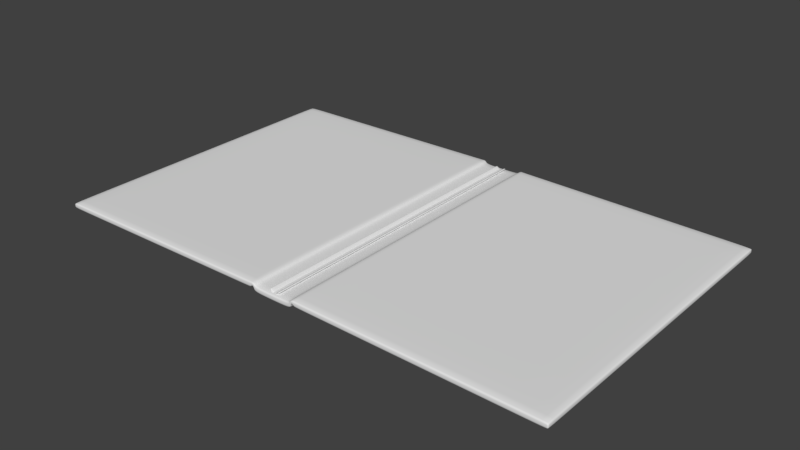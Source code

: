 # Source: page.blend  (saved by Blender 2.78.0; exported with 4.5.12 LTS)
import bpy
from mathutils import Matrix  # noqa: F401  (used for matrix-valued properties, if any)

bpy.ops.wm.read_factory_settings(use_empty=True)
scene = bpy.context.scene
scene.name = 'Scene'

# ---- collections
col_collection_1 = bpy.data.collections.new('Collection 1'); scene.collection.children.link(col_collection_1)
col_collection_2 = bpy.data.collections.new('Collection 2'); scene.collection.children.link(col_collection_2)
col_collection_6 = bpy.data.collections.new('Collection 6'); scene.collection.children.link(col_collection_6)
col_collection_6.hide_render = True
col_collection_6.hide_viewport = True
col_collection_11 = bpy.data.collections.new('Collection 11'); scene.collection.children.link(col_collection_11)

# ---- world
world_world = bpy.data.worlds.new('World'); scene.world = world_world
world_world.color = (0.05088, 0.05088, 0.05088)
world_world.use_sun_shadow = False
world_world.sun_shadow_jitter_overblur = 0.0
world_world.cycles.sampling_method = 'MANUAL'

# ---- meshes
me_cube_001 = bpy.data.meshes.new('Cube.001')
me_cube_001.from_pydata([(1.7, -1.04, 0.0), (1.7, -1.04, 0.04), (1.7, 1.04, 0.0), (1.7, 1.04, 0.04), (0.1325, 1.04, 0.0), (0.12, 1.04, 0.04), (0.1325, -1.04, 0.0), (0.12, -1.04, 0.04), (0.16, 1.04, 0.06), (0.16, -1.04, 0.02), (0.16, 1.04, 0.02), (0.16, -1.04, 0.06), (0.1326, 1.04, 0.01791), (0.1292, -1.04, 0.05168), (0.1292, 1.04, 0.05168), (0.1326, -1.04, 0.01791), (0.1422, 1.04, 0.05822), (0.1444, -1.04, 0.04046), (0.1444, 1.04, 0.04046), (0.1422, -1.04, 0.05822), (1.684, 1.04, 0.04021), (1.684, -1.04, 0.000212), (1.684, 1.04, 0.000212), (1.684, -1.04, 0.04021), (0.174, 1.04, 0.01982), (0.174, -1.04, 0.05982), (0.174, 1.04, 0.05982), (0.174, -1.04, 0.01982), (1.7, 1.022, 0.0), (1.7, 1.022, 0.04), (0.12, 1.022, 0.04), (0.1325, 1.022, 0.0), (0.16, 1.022, 0.06), (0.16, 1.022, 0.02), (0.1326, 1.022, 0.01791), (0.1292, 1.023, 0.05168), (0.1422, 1.023, 0.05822), (0.1444, 1.022, 0.04046), (1.684, 1.022, 0.04021), (1.684, 1.022, 0.000212), (0.174, 1.022, 0.01982), (0.174, 1.022, 0.05982), (1.7, -1.027, 0.04), (0.12, -1.027, 0.04), (0.1325, -1.027, 0.0), (0.16, -1.027, 0.06), (0.16, -1.027, 0.02), (0.1326, -1.027, 0.01791), (0.1292, -1.027, 0.05168), (0.1422, -1.027, 0.05822), (0.1444, -1.027, 0.04046), (1.684, -1.027, 0.04021), (1.684, -1.027, 0.000212), (0.174, -1.027, 0.01982), (0.174, -1.027, 0.05982), (1.7, -1.027, 0.0), (0.0, -1.04, 0.0), (0.0, -1.04, 0.04), (0.0, 1.04, 0.0), (0.0, 1.04, 0.04), (-1.7, -1.04, 0.0), (-1.7, -1.04, 0.04), (-1.7, 1.04, 0.0), (-1.7, 1.04, 0.04), (-0.1325, 1.04, 0.0), (-0.12, 1.04, 0.04), (-0.1325, -1.04, 0.0), (-0.12, -1.04, 0.04), (-0.16, 1.04, 0.06), (-0.16, -1.04, 0.02), (-0.16, 1.04, 0.02), (-0.16, -1.04, 0.06), (-0.1326, 1.04, 0.01791), (-0.1292, -1.04, 0.05168), (-0.1292, 1.04, 0.05168), (-0.1326, -1.04, 0.01791), (-0.1422, 1.04, 0.05822), (-0.1444, -1.04, 0.04046), (-0.1444, 1.04, 0.04046), (-0.1422, -1.04, 0.05822), (-1.684, 1.04, 0.04021), (-1.684, -1.04, 0.000212), (-1.684, 1.04, 0.000212), (-1.684, -1.04, 0.04021), (-0.174, 1.04, 0.01982), (-0.174, -1.04, 0.05982), (-0.174, 1.04, 0.05982), (-0.174, -1.04, 0.01982), (0.0, 1.022, 0.0), (0.0, 1.022, 0.04), (-1.7, 1.022, 0.0), (-1.7, 1.022, 0.04), (-0.12, 1.022, 0.04), (-0.1325, 1.022, 0.0), (-0.16, 1.022, 0.06), (-0.16, 1.022, 0.02), (-0.1326, 1.022, 0.01791), (-0.1292, 1.023, 0.05168), (-0.1422, 1.023, 0.05822), (-0.1444, 1.022, 0.04046), (-1.684, 1.022, 0.04021), (-1.684, 1.022, 0.000212), (-0.174, 1.022, 0.01982), (-0.174, 1.022, 0.05982), (0.0, -1.027, 0.0), (-1.7, -1.027, 0.04), (-0.12, -1.027, 0.04), (-0.1325, -1.027, 0.0), (-0.16, -1.027, 0.06), (-0.16, -1.027, 0.02), (-0.1326, -1.027, 0.01791), (-0.1292, -1.027, 0.05168), (-0.1422, -1.027, 0.05822), (-0.1444, -1.027, 0.04046), (-1.684, -1.027, 0.04021), (-1.684, -1.027, 0.000212), (-0.174, -1.027, 0.01982), (-0.174, -1.027, 0.05982), (0.0, -1.027, 0.04), (-1.7, -1.027, 0.0)], [], [(22, 20, 3, 2), (55, 42, 1, 0), (6, 7, 57, 56), (52, 55, 0, 21), (43, 118, 57, 7), (48, 43, 7, 13), (104, 44, 6, 56), (15, 13, 7, 6), (58, 59, 5, 4), (27, 25, 11, 9), (54, 45, 11, 25), (50, 46, 9, 17), (18, 16, 8, 10), (4, 5, 14, 12), (44, 47, 15, 6), (17, 19, 13, 15), (49, 48, 13, 19), (45, 49, 19, 11), (9, 11, 19, 17), (12, 14, 16, 18), (47, 50, 17, 15), (42, 51, 23, 1), (0, 1, 23, 21), (53, 52, 21, 27), (24, 26, 20, 22), (10, 8, 26, 24), (46, 53, 27, 9), (51, 54, 25, 23), (21, 23, 25, 27), (20, 26, 41, 38), (10, 24, 40, 33), (24, 22, 39, 40), (3, 20, 38, 29), (12, 18, 37, 34), (8, 16, 36, 32), (16, 14, 35, 36), (4, 12, 34, 31), (18, 10, 33, 37), (26, 8, 32, 41), (58, 4, 31, 88), (14, 5, 30, 35), (5, 59, 89, 30), (22, 2, 28, 39), (2, 3, 29, 28), (38, 41, 54, 51), (33, 40, 53, 46), (40, 39, 52, 53), (29, 38, 51, 42), (34, 37, 50, 47), (32, 36, 49, 45), (36, 35, 48, 49), (31, 34, 47, 44), (37, 33, 46, 50), (41, 32, 45, 54), (88, 31, 44, 104), (35, 30, 43, 48), (30, 89, 118, 43), (39, 28, 55, 52), (28, 29, 42, 55), (82, 62, 63, 80), (119, 60, 61, 105), (66, 56, 57, 67), (115, 81, 60, 119), (106, 67, 57, 118), (111, 73, 67, 106), (104, 56, 66, 107), (75, 66, 67, 73), (58, 64, 65, 59), (87, 69, 71, 85), (117, 85, 71, 108), (113, 77, 69, 109), (78, 70, 68, 76), (64, 72, 74, 65), (107, 66, 75, 110), (77, 75, 73, 79), (112, 79, 73, 111), (108, 71, 79, 112), (69, 77, 79, 71), (72, 78, 76, 74), (110, 75, 77, 113), (105, 61, 83, 114), (60, 81, 83, 61), (116, 87, 81, 115), (84, 82, 80, 86), (70, 84, 86, 68), (109, 69, 87, 116), (114, 83, 85, 117), (81, 87, 85, 83), (80, 100, 103, 86), (70, 95, 102, 84), (84, 102, 101, 82), (63, 91, 100, 80), (72, 96, 99, 78), (68, 94, 98, 76), (76, 98, 97, 74), (64, 93, 96, 72), (78, 99, 95, 70), (86, 103, 94, 68), (58, 88, 93, 64), (74, 97, 92, 65), (65, 92, 89, 59), (82, 101, 90, 62), (62, 90, 91, 63), (100, 114, 117, 103), (95, 109, 116, 102), (102, 116, 115, 101), (91, 105, 114, 100), (96, 110, 113, 99), (94, 108, 112, 98), (98, 112, 111, 97), (93, 107, 110, 96), (99, 113, 109, 95), (103, 117, 108, 94), (88, 104, 107, 93), (97, 111, 106, 92), (92, 106, 118, 89), (101, 115, 119, 90), (90, 119, 105, 91)])
me_cube_001.polygons.foreach_set('use_smooth', [True] * 118)
me_cube_001.use_remesh_preserve_volume = False
me_cube_001.use_remesh_preserve_attributes = False
me_cube_001.use_mirror_vertex_groups = False
me_cube_001.update()
me_plane = bpy.data.meshes.new('Plane')
me_plane.from_pydata([(-0.15, -1.02, 0.0), (0.15, -1.02, 0.0), (-0.15, 1.02, 0.0), (0.15, 1.02, 0.0), (-0.15, 0.68, 0.0), (-0.15, 0.34, 0.0), (-0.15, -2.98e-08, 0.0), (-0.15, -0.34, 0.0), (-0.15, -0.68, 0.0), (-0.1, -1.02, 0.0), (-0.05, -1.02, 0.0), (3.725e-09, -1.02, 0.0), (0.05, -1.02, 0.0), (0.1, -1.02, 0.0), (0.15, -0.68, 0.0), (0.15, -0.34, 0.0), (0.15, 2.98e-08, 0.0), (0.15, 0.34, 0.0), (0.15, 0.68, 0.0), (0.1, 1.02, 0.0), (0.05, 1.02, 0.0), (-3.725e-09, 1.02, 0.0), (-0.05, 1.02, 0.0), (-0.1, 1.02, 0.0), (-0.1, -0.68, 0.0), (-0.1, -0.34, 0.0), (-0.1, 2.98e-08, 0.0), (-0.1, 0.34, 0.0), (-0.1, 0.68, 0.0), (-0.05, -0.68, 0.0), (-0.05, -0.34, 0.0), (-0.05, 2.98e-08, 0.0), (-0.05, 0.34, 0.0), (-0.05, 0.68, 0.0), (2.484e-09, -0.68, 0.0), (1.242e-09, -0.34, 0.0), (-1.11e-16, 2.98e-08, 0.0), (-1.242e-09, 0.34, 0.0), (-2.484e-09, 0.68, 0.0), (0.05, -0.68, 0.0), (0.05, -0.34, 0.0), (0.05, 2.98e-08, 0.0), (0.05, 0.34, 0.0), (0.05, 0.68, 0.0), (0.1, -0.68, 0.0), (0.1, -0.34, 0.0), (0.1, 2.98e-08, 0.0), (0.1, 0.34, 0.0), (0.1, 0.68, 0.0), (-0.15, -0.993, 0.0), (0.15, -0.993, 0.0), (-0.1, -0.993, 0.0), (-0.05, -0.993, 0.0), (3.627e-09, -0.993, 0.0), (0.05, -0.993, 0.0), (0.1, -0.993, 0.0), (0.15, 0.9969, 0.0), (-0.15, 0.9969, 0.0), (-0.1, 0.9969, 0.0), (-0.05, 0.9969, 0.0), (-3.641e-09, 0.9969, 0.0), (0.05, 0.9969, 0.0), (0.1, 0.9969, 0.0)], [], [(62, 19, 3, 56), (57, 2, 23, 58), (58, 23, 22, 59), (59, 22, 21, 60), (60, 21, 20, 61), (61, 20, 19, 62), (49, 8, 24, 51), (8, 7, 25, 24), (7, 6, 26, 25), (6, 5, 27, 26), (5, 4, 28, 27), (51, 24, 29, 52), (24, 25, 30, 29), (25, 26, 31, 30), (26, 27, 32, 31), (27, 28, 33, 32), (52, 29, 34, 53), (29, 30, 35, 34), (30, 31, 36, 35), (31, 32, 37, 36), (32, 33, 38, 37), (53, 34, 39, 54), (34, 35, 40, 39), (35, 36, 41, 40), (36, 37, 42, 41), (37, 38, 43, 42), (54, 39, 44, 55), (39, 40, 45, 44), (40, 41, 46, 45), (41, 42, 47, 46), (42, 43, 48, 47), (55, 44, 14, 50), (44, 45, 15, 14), (45, 46, 16, 15), (46, 47, 17, 16), (47, 48, 18, 17), (13, 55, 50, 1), (12, 54, 55, 13), (11, 53, 54, 12), (10, 52, 53, 11), (9, 51, 52, 10), (0, 49, 51, 9), (43, 61, 62, 48), (38, 60, 61, 43), (33, 59, 60, 38), (28, 58, 59, 33), (4, 57, 58, 28), (48, 62, 56, 18)])
me_plane.polygons.foreach_set('use_smooth', [True] * 48)
me_plane.use_remesh_preserve_volume = False
me_plane.use_remesh_preserve_attributes = False
me_plane.use_mirror_vertex_groups = False
me_plane.update()
me_plane_001 = bpy.data.meshes.new('Plane.001')
me_plane_001.from_pydata([(0.0, -1.0, 0.0), (1.5, -1.0, 0.0), (0.0, 1.0, 0.0), (1.5, 1.0, 0.0), (0.0, 0.8182, 0.0), (0.0, 0.6364, 0.0), (0.0, 0.4545, 0.0), (0.0, 0.2727, 0.0), (0.0, 0.09091, 0.0), (0.0, -0.09091, 0.0), (0.0, -0.2727, 0.0), (0.0, -0.4545, 0.0), (0.0, -0.6364, 0.0), (0.0, -0.8182, 0.0), (0.1364, -1.0, 0.0), (0.2727, -1.0, 0.0), (0.4091, -1.0, 0.0), (0.5455, -1.0, 0.0), (0.6818, -1.0, 0.0), (0.8182, -1.0, 0.0), (0.9545, -1.0, 0.0), (1.091, -1.0, 0.0), (1.227, -1.0, 0.0), (1.364, -1.0, 0.0), (1.5, -0.8182, 0.0), (1.5, -0.6364, 0.0), (1.5, -0.4545, 0.0), (1.5, -0.2727, 0.0), (1.5, -0.09091, 0.0), (1.5, 0.09091, 0.0), (1.5, 0.2727, 0.0), (1.5, 0.4545, 0.0), (1.5, 0.6364, 0.0), (1.5, 0.8182, 0.0), (1.364, 1.0, 0.0), (1.227, 1.0, 0.0), (1.091, 1.0, 0.0), (0.9545, 1.0, 0.0), (0.8182, 1.0, 0.0), (0.6818, 1.0, 0.0), (0.5455, 1.0, 0.0), (0.4091, 1.0, 0.0), (0.2727, 1.0, 0.0), (0.1364, 1.0, 0.0), (0.1364, -0.8182, 0.0), (0.1364, -0.6364, 0.0), (0.1364, -0.4545, 0.0), (0.1364, -0.2727, 0.0), (0.1364, -0.09091, 0.0), (0.1364, 0.09091, 0.0), (0.1364, 0.2727, 0.0), (0.1364, 0.4545, 0.0), (0.1364, 0.6364, 0.0), (0.1364, 0.8182, 0.0), (0.2727, -0.8182, 0.0), (0.2727, -0.6364, 0.0), (0.2727, -0.4545, 0.0), (0.2727, -0.2727, 0.0), (0.2727, -0.09091, 0.0), (0.2727, 0.09091, 0.0), (0.2727, 0.2727, 0.0), (0.2727, 0.4545, 0.0), (0.2727, 0.6364, 0.0), (0.2727, 0.8182, 0.0), (0.4091, -0.8182, 0.0), (0.4091, -0.6364, 0.0), (0.4091, -0.4545, 0.0), (0.4091, -0.2727, 0.0), (0.4091, -0.09091, 0.0), (0.4091, 0.09091, 0.0), (0.4091, 0.2727, 0.0), (0.4091, 0.4545, 0.0), (0.4091, 0.6364, 0.0), (0.4091, 0.8182, 0.0), (0.5455, -0.8182, 0.0), (0.5455, -0.6364, 0.0), (0.5455, -0.4545, 0.0), (0.5455, -0.2727, 0.0), (0.5455, -0.09091, 0.0), (0.5455, 0.09091, 0.0), (0.5455, 0.2727, 0.0), (0.5455, 0.4545, 0.0), (0.5455, 0.6364, 0.0), (0.5455, 0.8182, 0.0), (0.6818, -0.8182, 0.0), (0.6818, -0.6364, 0.0), (0.6818, -0.4545, 0.0), (0.6818, -0.2727, 0.0), (0.6818, -0.09091, 0.0), (0.6818, 0.09091, 0.0), (0.6818, 0.2727, 0.0), (0.6818, 0.4545, 0.0), (0.6818, 0.6364, 0.0), (0.6818, 0.8182, 0.0), (0.8182, -0.8182, 0.0), (0.8182, -0.6364, 0.0), (0.8182, -0.4545, 0.0), (0.8182, -0.2727, 0.0), (0.8182, -0.09091, 0.0), (0.8182, 0.09091, 0.0), (0.8182, 0.2727, 0.0), (0.8182, 0.4545, 0.0), (0.8182, 0.6364, 0.0), (0.8182, 0.8182, 0.0), (0.9545, -0.8182, 0.0), (0.9545, -0.6364, 0.0), (0.9545, -0.4545, 0.0), (0.9545, -0.2727, 0.0), (0.9545, -0.09091, 0.0), (0.9545, 0.09091, 0.0), (0.9545, 0.2727, 0.0), (0.9545, 0.4545, 0.0), (0.9545, 0.6364, 0.0), (0.9545, 0.8182, 0.0), (1.091, -0.8182, 0.0), (1.091, -0.6364, 0.0), (1.091, -0.4545, 0.0), (1.091, -0.2727, 0.0), (1.091, -0.09091, 0.0), (1.091, 0.09091, 0.0), (1.091, 0.2727, 0.0), (1.091, 0.4545, 0.0), (1.091, 0.6364, 0.0), (1.091, 0.8182, 0.0), (1.227, -0.8182, 0.0), (1.227, -0.6364, 0.0), (1.227, -0.4545, 0.0), (1.227, -0.2727, 0.0), (1.227, -0.09091, 0.0), (1.227, 0.09091, 0.0), (1.227, 0.2727, 0.0), (1.227, 0.4545, 0.0), (1.227, 0.6364, 0.0), (1.227, 0.8182, 0.0), (1.364, -0.8182, 0.0), (1.364, -0.6364, 0.0), (1.364, -0.4545, 0.0), (1.364, -0.2727, 0.0), (1.364, -0.09091, 0.0), (1.364, 0.09091, 0.0), (1.364, 0.2727, 0.0), (1.364, 0.4545, 0.0), (1.364, 0.6364, 0.0), (1.364, 0.8182, 0.0)], [], [(143, 33, 3, 34), (4, 53, 43, 2), (53, 63, 42, 43), (63, 73, 41, 42), (73, 83, 40, 41), (83, 93, 39, 40), (93, 103, 38, 39), (103, 113, 37, 38), (113, 123, 36, 37), (123, 133, 35, 36), (133, 143, 34, 35), (0, 14, 44, 13), (13, 44, 45, 12), (12, 45, 46, 11), (11, 46, 47, 10), (10, 47, 48, 9), (9, 48, 49, 8), (8, 49, 50, 7), (7, 50, 51, 6), (6, 51, 52, 5), (5, 52, 53, 4), (14, 15, 54, 44), (44, 54, 55, 45), (45, 55, 56, 46), (46, 56, 57, 47), (47, 57, 58, 48), (48, 58, 59, 49), (49, 59, 60, 50), (50, 60, 61, 51), (51, 61, 62, 52), (52, 62, 63, 53), (15, 16, 64, 54), (54, 64, 65, 55), (55, 65, 66, 56), (56, 66, 67, 57), (57, 67, 68, 58), (58, 68, 69, 59), (59, 69, 70, 60), (60, 70, 71, 61), (61, 71, 72, 62), (62, 72, 73, 63), (16, 17, 74, 64), (64, 74, 75, 65), (65, 75, 76, 66), (66, 76, 77, 67), (67, 77, 78, 68), (68, 78, 79, 69), (69, 79, 80, 70), (70, 80, 81, 71), (71, 81, 82, 72), (72, 82, 83, 73), (17, 18, 84, 74), (74, 84, 85, 75), (75, 85, 86, 76), (76, 86, 87, 77), (77, 87, 88, 78), (78, 88, 89, 79), (79, 89, 90, 80), (80, 90, 91, 81), (81, 91, 92, 82), (82, 92, 93, 83), (18, 19, 94, 84), (84, 94, 95, 85), (85, 95, 96, 86), (86, 96, 97, 87), (87, 97, 98, 88), (88, 98, 99, 89), (89, 99, 100, 90), (90, 100, 101, 91), (91, 101, 102, 92), (92, 102, 103, 93), (19, 20, 104, 94), (94, 104, 105, 95), (95, 105, 106, 96), (96, 106, 107, 97), (97, 107, 108, 98), (98, 108, 109, 99), (99, 109, 110, 100), (100, 110, 111, 101), (101, 111, 112, 102), (102, 112, 113, 103), (20, 21, 114, 104), (104, 114, 115, 105), (105, 115, 116, 106), (106, 116, 117, 107), (107, 117, 118, 108), (108, 118, 119, 109), (109, 119, 120, 110), (110, 120, 121, 111), (111, 121, 122, 112), (112, 122, 123, 113), (21, 22, 124, 114), (114, 124, 125, 115), (115, 125, 126, 116), (116, 126, 127, 117), (117, 127, 128, 118), (118, 128, 129, 119), (119, 129, 130, 120), (120, 130, 131, 121), (121, 131, 132, 122), (122, 132, 133, 123), (22, 23, 134, 124), (124, 134, 135, 125), (125, 135, 136, 126), (126, 136, 137, 127), (127, 137, 138, 128), (128, 138, 139, 129), (129, 139, 140, 130), (130, 140, 141, 131), (131, 141, 142, 132), (132, 142, 143, 133), (23, 1, 24, 134), (134, 24, 25, 135), (135, 25, 26, 136), (136, 26, 27, 137), (137, 27, 28, 138), (138, 28, 29, 139), (139, 29, 30, 140), (140, 30, 31, 141), (141, 31, 32, 142), (142, 32, 33, 143)])
me_plane_001.polygons.foreach_set('use_smooth', [True] * 121)
_ca = me_plane_001.color_attributes.new('Col', 'BYTE_COLOR', 'CORNER')
_ca.data.foreach_set('color', [1.0, 1.0, 1.0, 1.0, 1.0, 1.0, 1.0, 1.0, 1.0, 1.0, 1.0, 1.0, 1.0, 1.0, 1.0, 1.0, 1.0, 1.0, 1.0, 1.0, 1.0, 1.0, 1.0, 1.0, 1.0, 1.0, 1.0, 1.0, 1.0, 1.0, 1.0, 1.0, 1.0, 1.0, 1.0, 1.0, 1.0, 1.0, 1.0, 1.0, 1.0, 1.0, 1.0, 1.0, 1.0, 1.0, 1.0, 1.0, 1.0, 1.0, 1.0, 1.0, 1.0, 1.0, 1.0, 1.0, 1.0, 1.0, 1.0, 1.0, 1.0, 1.0, 1.0, 1.0, 1.0, 1.0, 1.0, 1.0, 1.0, 1.0, 1.0, 1.0, 1.0, 1.0, 1.0, 1.0, 1.0, 1.0, 1.0, 1.0, 1.0, 1.0, 1.0, 1.0, 1.0, 1.0, 1.0, 1.0, 1.0, 1.0, 1.0, 1.0, 1.0, 1.0, 1.0, 1.0, 1.0, 1.0, 1.0, 1.0, 1.0, 1.0, 1.0, 1.0, 1.0, 1.0, 1.0, 1.0, 1.0, 1.0, 1.0, 1.0, 1.0, 1.0, 1.0, 1.0, 1.0, 1.0, 1.0, 1.0, 1.0, 1.0, 1.0, 1.0, 1.0, 1.0, 1.0, 1.0, 1.0, 1.0, 1.0, 1.0, 1.0, 1.0, 1.0, 1.0, 1.0, 1.0, 1.0, 1.0, 1.0, 1.0, 1.0, 1.0, 1.0, 1.0, 1.0, 1.0, 1.0, 1.0, 1.0, 1.0, 1.0, 1.0, 1.0, 1.0, 1.0, 1.0, 1.0, 1.0, 1.0, 1.0, 1.0, 1.0, 1.0, 1.0, 1.0, 1.0, 1.0, 1.0, 1.0, 1.0, 1.0, 1.0, 1.0, 1.0, 1.0, 1.0, 1.0, 1.0, 1.0, 1.0, 1.0, 1.0, 1.0, 1.0, 1.0, 1.0, 1.0, 1.0, 1.0, 1.0, 1.0, 1.0, 1.0, 1.0, 1.0, 1.0, 1.0, 1.0, 1.0, 1.0, 1.0, 1.0, 1.0, 1.0, 1.0, 1.0, 1.0, 1.0, 1.0, 1.0, 1.0, 1.0, 1.0, 1.0, 1.0, 1.0, 1.0, 1.0, 1.0, 1.0, 1.0, 1.0, 1.0, 1.0, 1.0, 1.0, 1.0, 1.0, 1.0, 1.0, 1.0, 1.0, 1.0, 1.0, 1.0, 1.0, 1.0, 1.0, 1.0, 1.0, 1.0, 1.0, 1.0, 1.0, 1.0, 1.0, 1.0, 1.0, 1.0, 1.0, 1.0, 1.0, 1.0, 1.0, 1.0, 1.0, 1.0, 1.0, 1.0, 1.0, 1.0, 1.0, 1.0, 1.0, 1.0, 1.0, 1.0, 1.0, 1.0, 1.0, 1.0, 1.0, 1.0, 1.0, 1.0, 1.0, 1.0, 1.0, 1.0, 1.0, 1.0, 1.0, 1.0, 1.0, 1.0, 1.0, 1.0, 1.0, 1.0, 1.0, 1.0, 1.0, 1.0, 1.0, 1.0, 1.0, 1.0, 1.0, 1.0, 1.0, 1.0, 1.0, 1.0, 1.0, 1.0, 1.0, 1.0, 1.0, 1.0, 1.0, 1.0, 1.0, 1.0, 1.0, 1.0, 1.0, 1.0, 1.0, 1.0, 1.0, 1.0, 1.0, 1.0, 1.0, 1.0, 1.0, 1.0, 1.0, 1.0, 1.0, 1.0, 1.0, 1.0, 1.0, 1.0, 1.0, 1.0, 1.0, 1.0, 1.0, 1.0, 1.0, 1.0, 1.0, 1.0, 1.0, 1.0, 1.0, 1.0, 1.0, 1.0, 1.0, 1.0, 1.0, 1.0, 1.0, 1.0, 1.0, 1.0, 1.0, 1.0, 1.0, 1.0, 1.0, 1.0, 1.0, 1.0, 1.0, 1.0, 1.0, 1.0, 1.0, 1.0, 1.0, 1.0, 1.0, 1.0, 1.0, 1.0, 1.0, 1.0, 1.0, 1.0, 1.0, 1.0, 1.0, 1.0, 1.0, 1.0, 1.0, 1.0, 1.0, 1.0, 1.0, 1.0, 1.0, 1.0, 1.0, 1.0, 1.0, 1.0, 1.0, 1.0, 1.0, 1.0, 1.0, 1.0, 1.0, 1.0, 1.0, 1.0, 1.0, 1.0, 1.0, 1.0, 1.0, 1.0, 1.0, 1.0, 1.0, 1.0, 1.0, 1.0, 1.0, 1.0, 1.0, 1.0, 1.0, 1.0, 1.0, 1.0, 1.0, 1.0, 1.0, 1.0, 1.0, 1.0, 1.0, 1.0, 1.0, 1.0, 1.0, 1.0, 1.0, 1.0, 1.0, 1.0, 1.0, 1.0, 1.0, 1.0, 1.0, 1.0, 1.0, 1.0, 1.0, 1.0, 1.0, 1.0, 1.0, 1.0, 1.0, 1.0, 1.0, 1.0, 1.0, 1.0, 1.0, 1.0, 1.0, 1.0, 1.0, 1.0, 1.0, 1.0, 1.0, 1.0, 1.0, 1.0, 1.0, 1.0, 1.0, 1.0, 1.0, 1.0, 1.0, 1.0, 1.0, 1.0, 1.0, 1.0, 1.0, 1.0, 1.0, 1.0, 1.0, 1.0, 1.0, 1.0, 1.0, 1.0, 1.0, 1.0, 1.0, 1.0, 1.0, 1.0, 1.0, 1.0, 1.0, 1.0, 1.0, 1.0, 1.0, 1.0, 1.0, 1.0, 1.0, 1.0, 1.0, 1.0, 1.0, 1.0, 1.0, 1.0, 1.0, 1.0, 1.0, 1.0, 1.0, 1.0, 1.0, 1.0, 1.0, 1.0, 1.0, 1.0, 1.0, 1.0, 1.0, 1.0, 1.0, 1.0, 1.0, 1.0, 1.0, 1.0, 1.0, 1.0, 1.0, 1.0, 1.0, 1.0, 1.0, 1.0, 1.0, 1.0, 1.0, 1.0, 1.0, 1.0, 1.0, 1.0, 1.0, 1.0, 1.0, 1.0, 1.0, 1.0, 1.0, 1.0, 1.0, 1.0, 1.0, 1.0, 1.0, 1.0, 1.0, 1.0, 1.0, 1.0, 1.0, 1.0, 1.0, 1.0, 1.0, 1.0, 1.0, 1.0, 1.0, 1.0, 1.0, 1.0, 1.0, 1.0, 1.0, 1.0, 1.0, 1.0, 1.0, 1.0, 1.0, 1.0, 1.0, 1.0, 1.0, 1.0, 1.0, 1.0, 1.0, 1.0, 1.0, 1.0, 1.0, 1.0, 1.0, 1.0, 1.0, 1.0, 1.0, 1.0, 1.0, 1.0, 1.0, 1.0, 1.0, 1.0, 1.0, 1.0, 1.0, 1.0, 1.0, 1.0, 1.0, 1.0, 1.0, 1.0, 1.0, 1.0, 1.0, 1.0, 1.0, 1.0, 1.0, 1.0, 1.0, 1.0, 1.0, 1.0, 1.0, 1.0, 1.0, 1.0, 1.0, 1.0, 1.0, 1.0, 1.0, 1.0, 1.0, 1.0, 1.0, 1.0, 1.0, 1.0, 1.0, 1.0, 1.0, 1.0, 1.0, 1.0, 1.0, 1.0, 1.0, 1.0, 1.0, 1.0, 1.0, 1.0, 1.0, 1.0, 1.0, 1.0, 1.0, 1.0, 1.0, 1.0, 1.0, 1.0, 1.0, 1.0, 1.0, 1.0, 1.0, 1.0, 1.0, 1.0, 1.0, 1.0, 1.0, 1.0, 1.0, 1.0, 1.0, 1.0, 1.0, 1.0, 1.0, 1.0, 1.0, 1.0, 1.0, 1.0, 1.0, 1.0, 1.0, 1.0, 1.0, 1.0, 1.0, 1.0, 1.0, 1.0, 1.0, 1.0, 1.0, 1.0, 1.0, 1.0, 1.0, 1.0, 1.0, 1.0, 1.0, 1.0, 1.0, 1.0, 1.0, 1.0, 1.0, 1.0, 1.0, 1.0, 1.0, 1.0, 1.0, 1.0, 1.0, 1.0, 1.0, 1.0, 1.0, 1.0, 1.0, 1.0, 1.0, 1.0, 1.0, 1.0, 1.0, 1.0, 1.0, 1.0, 1.0, 1.0, 1.0, 1.0, 1.0, 1.0, 1.0, 1.0, 1.0, 1.0, 1.0, 1.0, 1.0, 1.0, 1.0, 1.0, 1.0, 1.0, 1.0, 1.0, 1.0, 1.0, 1.0, 1.0, 1.0, 1.0, 1.0, 1.0, 1.0, 1.0, 1.0, 1.0, 1.0, 1.0, 1.0, 1.0, 1.0, 1.0, 1.0, 1.0, 1.0, 1.0, 1.0, 1.0, 1.0, 1.0, 1.0, 1.0, 1.0, 1.0, 1.0, 1.0, 1.0, 1.0, 1.0, 1.0, 1.0, 1.0, 1.0, 1.0, 1.0, 1.0, 1.0, 1.0, 1.0, 1.0, 1.0, 1.0, 1.0, 1.0, 1.0, 1.0, 1.0, 1.0, 1.0, 1.0, 1.0, 1.0, 1.0, 1.0, 1.0, 1.0, 1.0, 1.0, 1.0, 1.0, 1.0, 1.0, 1.0, 1.0, 1.0, 1.0, 1.0, 1.0, 1.0, 1.0, 1.0, 1.0, 1.0, 1.0, 1.0, 1.0, 1.0, 1.0, 1.0, 1.0, 1.0, 1.0, 1.0, 1.0, 1.0, 1.0, 1.0, 1.0, 1.0, 1.0, 1.0, 1.0, 1.0, 1.0, 1.0, 1.0, 1.0, 1.0, 1.0, 1.0, 1.0, 1.0, 1.0, 1.0, 1.0, 1.0, 1.0, 1.0, 1.0, 1.0, 1.0, 1.0, 1.0, 1.0, 1.0, 1.0, 1.0, 1.0, 1.0, 1.0, 1.0, 1.0, 1.0, 1.0, 1.0, 1.0, 1.0, 1.0, 1.0, 1.0, 1.0, 1.0, 1.0, 1.0, 1.0, 1.0, 1.0, 1.0, 1.0, 1.0, 1.0, 1.0, 1.0, 1.0, 1.0, 1.0, 1.0, 1.0, 1.0, 1.0, 1.0, 1.0, 1.0, 1.0, 1.0, 1.0, 1.0, 1.0, 1.0, 1.0, 1.0, 1.0, 1.0, 1.0, 1.0, 1.0, 1.0, 1.0, 1.0, 1.0, 1.0, 1.0, 1.0, 1.0, 1.0, 1.0, 1.0, 1.0, 1.0, 1.0, 1.0, 1.0, 1.0, 1.0, 1.0, 1.0, 1.0, 1.0, 1.0, 1.0, 1.0, 1.0, 1.0, 1.0, 1.0, 1.0, 1.0, 1.0, 1.0, 1.0, 1.0, 1.0, 1.0, 1.0, 1.0, 1.0, 1.0, 1.0, 1.0, 1.0, 1.0, 1.0, 1.0, 1.0, 1.0, 1.0, 1.0, 1.0, 1.0, 1.0, 1.0, 1.0, 1.0, 1.0, 1.0, 1.0, 1.0, 1.0, 1.0, 1.0, 1.0, 1.0, 1.0, 1.0, 1.0, 1.0, 1.0, 1.0, 1.0, 1.0, 1.0, 1.0, 1.0, 1.0, 1.0, 1.0, 1.0, 1.0, 1.0, 1.0, 1.0, 1.0, 1.0, 1.0, 1.0, 1.0, 1.0, 1.0, 1.0, 1.0, 1.0, 1.0, 1.0, 1.0, 1.0, 1.0, 1.0, 1.0, 1.0, 1.0, 1.0, 1.0, 1.0, 1.0, 1.0, 1.0, 1.0, 1.0, 1.0, 1.0, 1.0, 1.0, 1.0, 1.0, 1.0, 1.0, 1.0, 1.0, 1.0, 1.0, 1.0, 1.0, 1.0, 1.0, 1.0, 1.0, 1.0, 1.0, 1.0, 1.0, 1.0, 1.0, 1.0, 1.0, 1.0, 1.0, 1.0, 1.0, 1.0, 1.0, 1.0, 1.0, 1.0, 1.0, 1.0, 1.0, 1.0, 1.0, 1.0, 1.0, 1.0, 1.0, 1.0, 1.0, 1.0, 1.0, 1.0, 1.0, 1.0, 1.0, 1.0, 1.0, 1.0, 1.0, 1.0, 1.0, 1.0, 1.0, 1.0, 1.0, 1.0, 1.0, 1.0, 1.0, 1.0, 1.0, 1.0, 1.0, 1.0, 1.0, 1.0, 1.0, 1.0, 1.0, 1.0, 1.0, 1.0, 1.0, 1.0, 1.0, 1.0, 1.0, 1.0, 1.0, 1.0, 1.0, 1.0, 1.0, 1.0, 1.0, 1.0, 1.0, 1.0, 1.0, 1.0, 1.0, 1.0, 1.0, 1.0, 1.0, 1.0, 1.0, 1.0, 1.0, 1.0, 1.0, 1.0, 1.0, 1.0, 1.0, 1.0, 1.0, 1.0, 1.0, 1.0, 1.0, 1.0, 1.0, 1.0, 1.0, 1.0, 1.0, 1.0, 1.0, 1.0, 1.0, 1.0, 1.0, 1.0, 1.0, 1.0, 1.0, 1.0, 1.0, 1.0, 1.0, 1.0, 1.0, 1.0, 1.0, 1.0, 1.0, 1.0, 1.0, 1.0, 1.0, 1.0, 1.0, 1.0, 1.0, 1.0, 1.0, 1.0, 1.0, 1.0, 1.0, 1.0, 1.0, 1.0, 1.0, 1.0, 1.0, 1.0, 1.0, 1.0, 1.0, 1.0, 1.0, 1.0, 1.0, 1.0, 1.0, 1.0, 1.0, 1.0, 1.0, 1.0, 1.0, 1.0, 1.0, 1.0, 1.0, 1.0, 1.0, 1.0, 1.0, 1.0, 1.0, 1.0, 1.0, 1.0, 1.0, 1.0, 1.0, 1.0, 1.0, 1.0, 1.0, 1.0, 1.0, 1.0, 1.0, 1.0, 1.0, 1.0, 1.0, 1.0, 1.0, 1.0, 1.0, 1.0, 1.0, 1.0, 1.0, 1.0, 1.0, 1.0, 1.0, 1.0, 1.0, 1.0, 1.0, 1.0, 1.0, 1.0, 1.0, 1.0, 1.0, 1.0, 1.0, 1.0, 1.0, 1.0, 1.0, 1.0, 1.0, 1.0, 1.0, 1.0, 1.0, 1.0, 1.0, 1.0, 1.0, 1.0, 1.0, 1.0, 1.0, 1.0, 1.0, 1.0, 1.0, 1.0, 1.0, 1.0, 1.0, 1.0, 1.0, 1.0, 1.0, 1.0, 1.0, 1.0, 1.0, 1.0, 1.0, 1.0, 1.0, 1.0, 1.0, 1.0, 1.0, 1.0, 1.0, 1.0, 1.0, 1.0, 1.0, 1.0, 1.0, 1.0, 1.0, 1.0, 1.0, 1.0, 1.0, 1.0, 1.0, 1.0, 1.0, 1.0, 1.0, 1.0, 1.0, 1.0, 1.0, 1.0, 1.0, 1.0, 1.0, 1.0, 1.0, 1.0, 1.0, 1.0, 1.0, 1.0, 1.0, 1.0, 1.0, 1.0, 1.0, 1.0, 1.0, 1.0, 1.0, 1.0, 1.0, 1.0, 1.0, 1.0, 1.0, 1.0, 1.0, 1.0, 1.0, 1.0, 1.0, 1.0, 1.0, 1.0, 1.0, 1.0, 1.0, 1.0, 1.0, 1.0, 1.0, 1.0, 1.0, 1.0, 1.0, 1.0, 1.0, 1.0, 1.0, 1.0, 1.0, 1.0, 1.0, 1.0, 1.0, 1.0, 1.0, 1.0, 1.0, 1.0, 1.0, 1.0, 1.0, 1.0, 1.0, 1.0, 1.0, 1.0, 1.0, 1.0, 1.0, 1.0, 1.0, 1.0, 1.0, 1.0, 1.0, 1.0, 1.0, 1.0, 1.0, 1.0, 1.0, 1.0, 1.0, 1.0, 1.0, 1.0, 1.0, 1.0, 1.0, 1.0, 1.0, 1.0, 1.0, 1.0, 1.0, 1.0, 1.0, 1.0, 1.0, 1.0, 1.0, 1.0, 1.0, 1.0, 1.0, 1.0, 1.0, 1.0, 1.0, 1.0, 1.0, 1.0, 1.0, 1.0, 1.0, 1.0, 1.0, 1.0, 1.0, 1.0, 1.0, 1.0, 1.0, 1.0, 1.0, 1.0, 1.0, 1.0, 1.0, 1.0, 1.0, 1.0, 1.0, 1.0, 1.0, 1.0, 1.0, 1.0, 1.0, 1.0, 1.0, 1.0, 1.0, 1.0, 1.0, 1.0, 1.0, 1.0, 1.0, 1.0, 1.0, 1.0, 1.0, 1.0, 1.0, 1.0, 1.0, 1.0, 1.0, 1.0, 1.0, 1.0, 1.0, 1.0, 1.0, 1.0, 1.0, 1.0, 1.0, 1.0, 1.0, 1.0, 1.0, 1.0, 1.0, 1.0, 1.0, 1.0, 1.0, 1.0, 1.0, 1.0, 1.0, 1.0, 1.0, 1.0, 1.0, 1.0, 1.0, 1.0, 1.0, 1.0, 1.0, 1.0, 1.0, 1.0, 1.0, 1.0, 1.0, 1.0, 1.0, 1.0, 1.0, 1.0, 1.0, 1.0, 1.0, 1.0, 1.0, 1.0, 1.0, 1.0, 1.0, 1.0, 1.0, 1.0, 1.0, 1.0, 1.0, 1.0, 1.0, 1.0, 1.0, 1.0, 1.0, 1.0, 1.0, 1.0, 1.0, 1.0, 1.0, 1.0, 1.0, 1.0, 1.0, 1.0, 1.0, 1.0, 1.0, 1.0, 1.0, 1.0, 1.0, 1.0, 1.0, 1.0, 1.0, 1.0, 1.0, 1.0, 1.0, 1.0, 1.0, 1.0, 1.0, 1.0, 1.0, 1.0, 1.0, 1.0, 1.0, 1.0, 1.0, 1.0, 1.0, 1.0, 1.0, 1.0, 1.0, 1.0, 1.0, 1.0, 1.0, 1.0, 1.0, 1.0, 1.0, 1.0, 1.0, 1.0, 1.0, 1.0, 1.0, 1.0, 1.0, 1.0, 1.0, 1.0, 1.0, 1.0, 1.0, 1.0, 1.0, 1.0, 1.0, 1.0, 1.0, 1.0, 1.0, 1.0, 1.0, 1.0, 1.0, 1.0, 1.0, 1.0, 1.0, 1.0, 1.0, 1.0, 1.0, 1.0, 1.0, 1.0, 1.0, 1.0, 1.0, 1.0, 1.0, 1.0, 1.0, 1.0, 1.0, 1.0, 1.0, 1.0, 1.0, 1.0, 1.0, 1.0, 1.0, 1.0, 1.0, 1.0, 1.0, 1.0, 1.0, 1.0, 1.0, 1.0, 1.0, 1.0, 1.0, 1.0, 1.0, 1.0, 1.0, 1.0, 1.0, 1.0, 1.0, 1.0, 1.0, 1.0, 1.0, 1.0, 1.0, 1.0, 1.0, 1.0, 1.0, 1.0, 1.0, 1.0, 1.0, 1.0, 1.0, 1.0, 1.0, 1.0, 1.0, 1.0, 1.0, 1.0, 1.0, 1.0, 1.0, 1.0, 1.0, 1.0, 1.0, 1.0, 1.0, 1.0, 1.0, 1.0, 1.0, 1.0, 1.0, 1.0, 1.0, 1.0, 1.0, 1.0, 1.0, 1.0, 1.0, 1.0, 1.0, 1.0, 1.0, 1.0, 1.0, 1.0, 1.0, 1.0, 1.0, 1.0, 1.0, 1.0, 1.0, 1.0, 1.0, 1.0, 1.0, 1.0, 1.0, 1.0, 1.0, 1.0, 1.0, 1.0, 1.0, 1.0, 1.0, 1.0, 1.0, 1.0, 1.0, 1.0, 1.0, 1.0, 1.0, 1.0, 1.0, 1.0, 1.0, 1.0, 1.0, 1.0, 1.0, 1.0, 1.0, 1.0, 1.0, 1.0, 1.0, 1.0, 1.0, 1.0, 1.0, 1.0, 1.0, 1.0, 1.0, 1.0, 1.0, 1.0, 1.0, 1.0, 1.0, 1.0, 1.0, 1.0, 1.0, 1.0, 1.0, 1.0, 1.0, 1.0, 1.0, 1.0, 1.0, 1.0, 1.0, 1.0, 1.0, 1.0, 1.0, 1.0, 1.0, 1.0, 1.0, 1.0, 1.0, 1.0, 1.0, 1.0, 1.0, 1.0, 1.0, 1.0, 1.0, 1.0, 1.0, 1.0, 1.0, 1.0, 1.0, 1.0, 1.0, 1.0, 1.0, 1.0, 1.0, 1.0, 1.0, 1.0, 1.0, 1.0, 1.0, 1.0, 1.0, 1.0, 1.0, 1.0, 1.0, 1.0, 1.0, 1.0, 1.0, 1.0, 1.0, 1.0, 1.0, 1.0, 1.0, 1.0, 1.0, 1.0, 1.0, 1.0, 1.0, 1.0, 1.0, 1.0, 1.0, 1.0, 1.0, 1.0, 1.0, 1.0, 1.0, 1.0, 1.0, 1.0, 1.0, 1.0, 1.0, 1.0, 1.0, 1.0, 1.0, 1.0, 1.0, 1.0, 1.0, 1.0, 1.0, 1.0, 1.0, 1.0, 1.0, 1.0, 1.0, 1.0])
me_plane_001.use_remesh_preserve_volume = False
me_plane_001.use_remesh_preserve_attributes = False
me_plane_001.use_mirror_vertex_groups = False
me_plane_001.update()
lat_lattice = bpy.data.lattices.new('Lattice')
lat_lattice.points_u = 5
lat_lattice.points_w = 1
lat_lattice.interpolation_type_u = 'KEY_LINEAR'
lat_lattice.points.foreach_set('co_deform', [-0.5, -0.5, 0.0, -0.25, -0.5, 0.03691, 0.0, -0.5, -0.01865, 0.25, -0.5, 0.03691, 0.5, -0.5, 0.0, -0.5, 0.5, 0.0, -0.25, 0.5, 0.03691, 0.0, 0.5, -0.01865, 0.25, 0.5, 0.03691, 0.5, 0.5, 0.0])
lat_lattice_003 = bpy.data.lattices.new('Lattice.003')
lat_lattice_003.points_u = 20
lat_lattice_003.points_w = 1
lat_lattice_003.points.foreach_set('co_deform', [-0.5, -0.5, 0.0, -0.4474, -0.5, 0.0, -0.3947, -0.5, 0.0, -0.3421, -0.5, 0.0, -0.2895, -0.5, 0.0, -0.2368, -0.5, 0.0, -0.1842, -0.5, 0.0, -0.1316, -0.5, 0.0, -0.07895, -0.5, 0.0, -0.02632, -0.5, 0.0, 0.02632, -0.5, 0.0, 0.07895, -0.5, 0.0, 0.1316, -0.5, 0.0, 0.1842, -0.5, 0.0, 0.2368, -0.5, 0.0, 0.2895, -0.5, 0.0, 0.3421, -0.5, 0.0, 0.3947, -0.5, 0.0, 0.4474, -0.5, 0.0, 0.5, -0.5, 0.0, -0.5, 0.5, 0.0, -0.4474, 0.5, 0.0, -0.3947, 0.5, 0.0, -0.3421, 0.5, 0.0, -0.2895, 0.5, 0.0, -0.2368, 0.5, 0.0, -0.1842, 0.5, 0.0, -0.1316, 0.5, 0.0, -0.07895, 0.5, 0.0, -0.02632, 0.5, 0.0, 0.02632, 0.5, 0.0, 0.07895, 0.5, 0.0, 0.1316, 0.5, 0.0, 0.1842, 0.5, 0.0, 0.2368, 0.5, 0.0, 0.2895, 0.5, 0.0, 0.3421, 0.5, 0.0, 0.3947, 0.5, 0.0, 0.4474, 0.5, 0.0, 0.5, 0.5, 0.0])
arm_armature = bpy.data.armatures.new('Armature')  # bones are not reproduced

# ---- objects
ob_cover = bpy.data.objects.new('Cover', me_cube_001)
ob_lat_binding = bpy.data.objects.new('Lat_Binding', lat_lattice)
ob_binding = bpy.data.objects.new('Binding', me_plane)
ob_pageturn = bpy.data.objects.new('PageTurn', None)
ob_bendingcontroller = bpy.data.objects.new('BendingController', None)
ob_bendcenter = bpy.data.objects.new('BendCenter', None)
ob_lattice = bpy.data.objects.new('Lattice', lat_lattice_003)
ob_page = bpy.data.objects.new('Page', me_plane_001)
ob_book_armature = bpy.data.objects.new('Book_armature', arm_armature)

# ---- transforms, parenting, visibility, modifiers, constraints
ob_cover.parent = ob_book_armature
ob_cover.location = (0.0, 0.0, 0.0)
ob_cover.lineart.crease_threshold = 0.0
_vg = ob_cover.vertex_groups.new(name='DEF_edge')
_vg.add([4, 5, 6, 7, 12, 13, 14, 15, 16, 17, 18, 19, 30, 31, 34, 35, 36, 37, 43, 44, 47, 48, 49, 50, 56, 57, 58, 59, 64, 65, 66, 67, 72, 73, 74, 75, 76, 77, 78, 79, 88, 89, 92, 93, 96, 97, 98, 99, 104, 106, 107, 110, 111, 112, 113, 118], 1.0, 'REPLACE')
_vg = ob_cover.vertex_groups.new(name='DEF_cover.L')
_vg.add([0, 1, 2, 3, 8, 9, 10, 11, 16, 17, 18, 19, 20, 21, 22, 23, 24, 25, 26, 27, 28, 29, 32, 33, 36, 37, 38, 39, 40, 41, 42, 45, 46, 49, 50, 51, 52, 53, 54, 55], 1.0, 'REPLACE')
_vg = ob_cover.vertex_groups.new(name='DEF_cover.R')
_vg.add([60, 61, 62, 63, 68, 69, 70, 71, 76, 77, 78, 79, 80, 81, 82, 83, 84, 85, 86, 87, 90, 91, 94, 95, 98, 99, 100, 101, 102, 103, 105, 108, 109, 112, 113, 114, 115, 116, 117, 119], 1.0, 'REPLACE')
_m = ob_cover.modifiers.new('Subsurf', 'SUBSURF')
_m.uv_smooth = 'PRESERVE_CORNERS'
_m.quality = 2
_m.levels = 2
_m.show_only_control_edges = False
_m = ob_cover.modifiers.new('Armature', 'ARMATURE')
_m.object = ob_book_armature
ob_lat_binding.location = (0.0, 0.0, 0.04)
ob_lat_binding.scale = (0.3, 2.05, 1.0)
ob_lat_binding.lineart.crease_threshold = 0.0
_m = ob_lat_binding.modifiers.new('Armature', 'ARMATURE')
_m.object = ob_book_armature
ob_binding.location = (0.0, 0.0, 0.04)
ob_binding.lineart.crease_threshold = 0.0
_m = ob_binding.modifiers.new('Lattice', 'LATTICE')
_m.object = ob_lat_binding
_m = ob_binding.modifiers.new('Solidify', 'SOLIDIFY')
_m.use_even_offset = True
_m.use_quality_normals = True
_m.nonmanifold_thickness_mode = 'FIXED'
_m.nonmanifold_merge_threshold = 0.0003
_m = ob_binding.modifiers.new('Subsurf', 'SUBSURF')
_m.uv_smooth = 'PRESERVE_CORNERS'
_m.quality = 2
_m.show_only_control_edges = False
ob_pageturn.location = (0.0, 0.0, 0.0)
ob_pageturn.rotation_euler = (0.0, -3.142, 0.0)
ob_pageturn.lock_location = (True, True, True)
ob_pageturn.lock_rotation = (True, False, True)
ob_pageturn.lock_scale = (True, True, True)
ob_pageturn.empty_display_type = 'ARROWS'
ob_pageturn.empty_image_offset = (0.0, 0.0)
ob_pageturn.lineart.crease_threshold = 0.0
ob_bendingcontroller.parent = ob_pageturn
ob_bendingcontroller.location = (2.241, 1.554, 0.0)
ob_bendingcontroller.rotation_euler = (0.02672, 0.07061, 0.7158)
ob_bendingcontroller.scale = (0.9061, 0.9061, 0.9061)
ob_bendingcontroller.lock_location = (False, False, True)
ob_bendingcontroller.empty_display_type = 'ARROWS'
ob_bendingcontroller.empty_image_offset = (0.0, 0.0)
ob_bendingcontroller.lineart.crease_threshold = 0.0
ob_bendcenter.parent = ob_bendingcontroller
ob_bendcenter.location = (-0.5, 0.0, 0.0)
ob_bendcenter.rotation_euler = (1.571, -0.0, 0.0)
ob_bendcenter.lock_location = (True, True, True)
ob_bendcenter.lock_rotation = (True, True, True)
ob_bendcenter.lock_scale = (True, True, True)
ob_bendcenter.empty_display_size = 0.2
ob_bendcenter.empty_image_offset = (0.0, 0.0)
ob_bendcenter.lineart.crease_threshold = 0.0
ob_lattice.parent = ob_bendingcontroller
ob_lattice.location = (0.0, 0.0, 0.0)
ob_lattice.lock_location = (True, True, True)
ob_lattice.lock_rotation = (True, True, True)
ob_lattice.lock_scale = (True, True, True)
ob_lattice.lineart.crease_threshold = 0.0
_m = ob_lattice.modifiers.new('SimpleDeform', 'SIMPLE_DEFORM')
_m.deform_method = 'BEND'
_m.deform_axis = 'Z'
_m.origin = ob_bendcenter
_m.factor = -2.698
_m.angle = -2.698
ob_page.parent = ob_pageturn
ob_page.location = (0.0, 0.0, 0.0)
ob_page.scale = (1.0, 1.0, -1.0)
ob_page.lineart.crease_threshold = 0.0
_m = ob_page.modifiers.new('Lattice', 'LATTICE')
_m.object = ob_lattice
ob_book_armature.location = (0.0, 0.0, 0.0)
ob_book_armature.display_type = 'WIRE'
ob_book_armature.show_in_front = True
ob_book_armature.lineart.crease_threshold = 0.0

# ---- collection membership
col_collection_1.objects.link(ob_cover)
col_collection_2.objects.link(ob_lat_binding)
col_collection_2.objects.link(ob_binding)
col_collection_6.objects.link(ob_pageturn)
col_collection_6.objects.link(ob_bendingcontroller)
col_collection_6.objects.link(ob_bendcenter)
col_collection_6.objects.link(ob_lattice)
col_collection_6.objects.link(ob_page)
col_collection_11.objects.link(ob_book_armature)

# ---- scene / render settings (as saved in the file)
scene.frame_start = 1; scene.frame_end = 37; scene.frame_set(43)
scene.render.engine = 'BLENDER_EEVEE_NEXT'
scene.render.resolution_percentage = 50
scene.render.dither_intensity = 0.0
scene.cycles.use_denoising = False
scene.cycles.samples = 128
scene.cycles.sampling_pattern = 'TABULATED_SOBOL'
scene.cycles.light_sampling_threshold = 0.0
scene.cycles.use_adaptive_sampling = False
scene.cycles.use_light_tree = False
scene.cycles.blur_glossy = 0.0
scene.cycles.sample_clamp_indirect = 0.0
scene.view_settings.view_transform = 'Standard'
bpy.context.view_layer.update()

# ---- added for rendering (the .blend has no active camera and no usable light): camera, sun
cam_auto = bpy.data.cameras.new('AutoCamera')
cam_auto.lens = 50.0
cam_auto.sensor_width = 36.0
cam_auto.clip_end = 1000.0
ob_auto_camera = bpy.data.objects.new('AutoCamera', cam_auto)
scene.collection.objects.link(ob_auto_camera)
ob_auto_camera.location = (3.68666, -4.42404, 2.98434)
ob_auto_camera.rotation_euler = (1.09748, -7.21219e-08, 0.694738)
scene.camera = ob_auto_camera
light_auto_sun = bpy.data.lights.new('AutoSun', 'SUN')
light_auto_sun.energy = 3.0
light_auto_sun.angle = 0.0523599
ob_auto_sun = bpy.data.objects.new('AutoSun', light_auto_sun)
scene.collection.objects.link(ob_auto_sun)
ob_auto_sun.rotation_euler = (0.872665, 0.174533, 0.523599)
bpy.context.view_layer.update()
